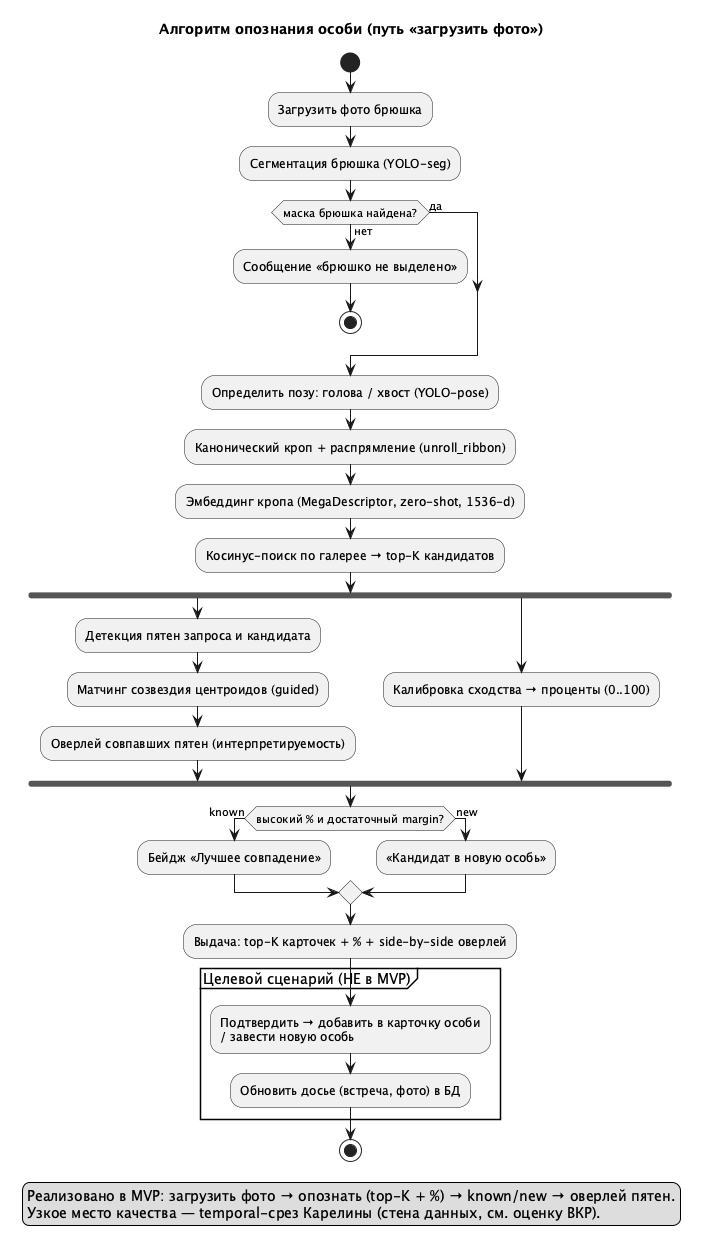

The diagram above was rendered by PlantUML. Its source (embedded in the PNG):
@startuml activity_identify
' ВКР triton 3.0 — Activity диаграмма: опознание особи по фото
title Алгоритм опознания особи (путь «загрузить фото»)

start
:Загрузить фото брюшка;
:Сегментация брюшка (YOLO-seg);
if (маска брюшка найдена?) then (нет)
  :Сообщение «брюшко не выделено»;
  stop
else (да)
endif
:Определить позу: голова / хвост (YOLO-pose);
:Канонический кроп + распрямление (unroll_ribbon);
:Эмбеддинг кропа (MegaDescriptor, zero-shot, 1536-d);
:Косинус-поиск по галерее → top-K кандидатов;

fork
  :Детекция пятен запроса и кандидата;
  :Матчинг созвездия центроидов (guided);
  :Оверлей совпавших пятен (интерпретируемость);
fork again
  :Калибровка сходства → проценты (0..100);
end fork

if (высокий % и достаточный margin?) then (known)
  :Бейдж «Лучшее совпадение»;
else (new)
  :«Кандидат в новую особь»;
endif

:Выдача: top-K карточек + % + side-by-side оверлей;

partition "Целевой сценарий (НЕ в MVP)" {
  :Подтвердить → добавить в карточку особи
  / завести новую особь;
  :Обновить досье (встреча, фото) в БД;
}
stop

legend bottom
  Реализовано в MVP: загрузить фото → опознать (top-K + %) → known/new → оверлей пятен.
  Узкое место качества — temporal-срез Карелины (стена данных, см. оценку ВКР).
endlegend
@enduml